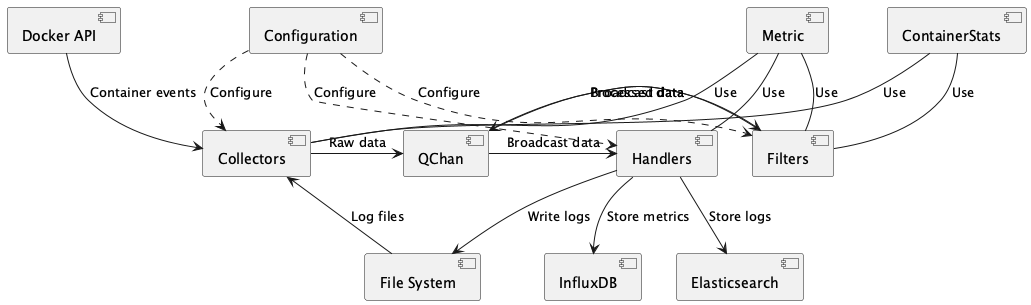

The diagram above was rendered by PlantUML. Its source (embedded in the PNG):
@startuml qnib_qframe

' Components
[Collectors] as COL
[Filters] as FIL
[Handlers] as HAN
[QChan] as QCHAN
[Configuration] as CONF
[Metric] as MET
[ContainerStats] as CS

' External components
[Docker API] as DOCK
[InfluxDB] as INFL
[Elasticsearch] as ES
[File System] as FS

' Data flow
COL -> QCHAN : Raw data
QCHAN -> FIL : Broadcast data
FIL -> QCHAN : Processed data
QCHAN -> HAN : Broadcast data

' Configuration and data structures
CONF ..> COL : Configure
CONF ..> FIL : Configure
CONF ..> HAN : Configure
MET -- COL : Use
MET -- FIL : Use
MET -- HAN : Use
CS -- COL : Use
CS -- FIL : Use

' External interactions
DOCK --> COL : Container events
FS --> COL : Log files
HAN --> INFL : Store metrics
HAN --> ES : Store logs
HAN --> FS : Write logs

@enduml